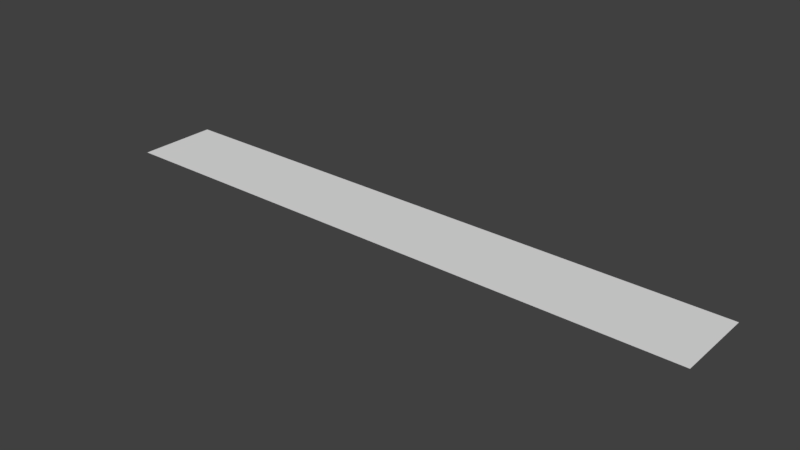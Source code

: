 # Source: untitled.blend  (saved by Blender 2.79.0; exported with 4.5.12 LTS)
import bpy
from mathutils import Matrix  # noqa: F401  (used for matrix-valued properties, if any)

bpy.ops.wm.read_factory_settings(use_empty=True)
scene = bpy.context.scene
scene.name = 'Scene'

# ---- collections
col_collection_1 = bpy.data.collections.new('Collection 1'); scene.collection.children.link(col_collection_1)

# ---- world
world_world = bpy.data.worlds.new('World'); scene.world = world_world
world_world.color = (0.05088, 0.05088, 0.05088)
world_world.use_sun_shadow = False
world_world.sun_shadow_jitter_overblur = 0.0
world_world.cycles.sampling_method = 'MANUAL'

# ---- meshes
me_plane_001 = bpy.data.meshes.new('Plane.001')
me_plane_001.from_pydata([(-1.0, -1.0, 0.0), (1.0, -1.0, 0.0), (-1.0, 1.0, 0.0), (1.0, 1.0, 0.0)], [], [(0, 1, 3, 2)])
me_plane_001.use_remesh_preserve_volume = False
me_plane_001.use_remesh_preserve_attributes = False
me_plane_001.use_mirror_vertex_groups = False
me_plane_001.update()

# ---- objects
ob_plane = bpy.data.objects.new('Plane', me_plane_001)

# ---- transforms, parenting, visibility, modifiers, constraints
ob_plane.location = (18.79, 0.0, 0.0)
ob_plane.scale = (18.75, 2.5, 1.0)
ob_plane.lineart.crease_threshold = 0.0

# ---- collection membership
col_collection_1.objects.link(ob_plane)

# ---- scene / render settings (as saved in the file)
scene.frame_start = 1; scene.frame_end = 250; scene.frame_set(1)
scene.render.engine = 'BLENDER_EEVEE_NEXT'
scene.render.resolution_percentage = 50
scene.render.dither_intensity = 0.0
scene.cycles.use_denoising = False
scene.cycles.samples = 128
scene.cycles.sampling_pattern = 'TABULATED_SOBOL'
scene.cycles.use_adaptive_sampling = False
scene.cycles.use_light_tree = False
scene.cycles.blur_glossy = 0.0
scene.cycles.sample_clamp_indirect = 0.0
scene.view_settings.view_transform = 'Standard'
bpy.context.view_layer.update()

# ---- added for rendering (the .blend has no active camera and no usable light): camera, sun
cam_auto = bpy.data.cameras.new('AutoCamera')
cam_auto.lens = 50.0
cam_auto.sensor_width = 36.0
cam_auto.clip_end = 1000.0
ob_auto_camera = bpy.data.objects.new('AutoCamera', cam_auto)
scene.collection.objects.link(ob_auto_camera)
ob_auto_camera.location = (53.7954, -42.0036, 28.0024)
ob_auto_camera.rotation_euler = (1.09748, -7.21219e-08, 0.694738)
scene.camera = ob_auto_camera
light_auto_sun = bpy.data.lights.new('AutoSun', 'SUN')
light_auto_sun.energy = 3.0
light_auto_sun.angle = 0.0523599
ob_auto_sun = bpy.data.objects.new('AutoSun', light_auto_sun)
scene.collection.objects.link(ob_auto_sun)
ob_auto_sun.rotation_euler = (0.872665, 0.174533, 0.523599)
bpy.context.view_layer.update()
